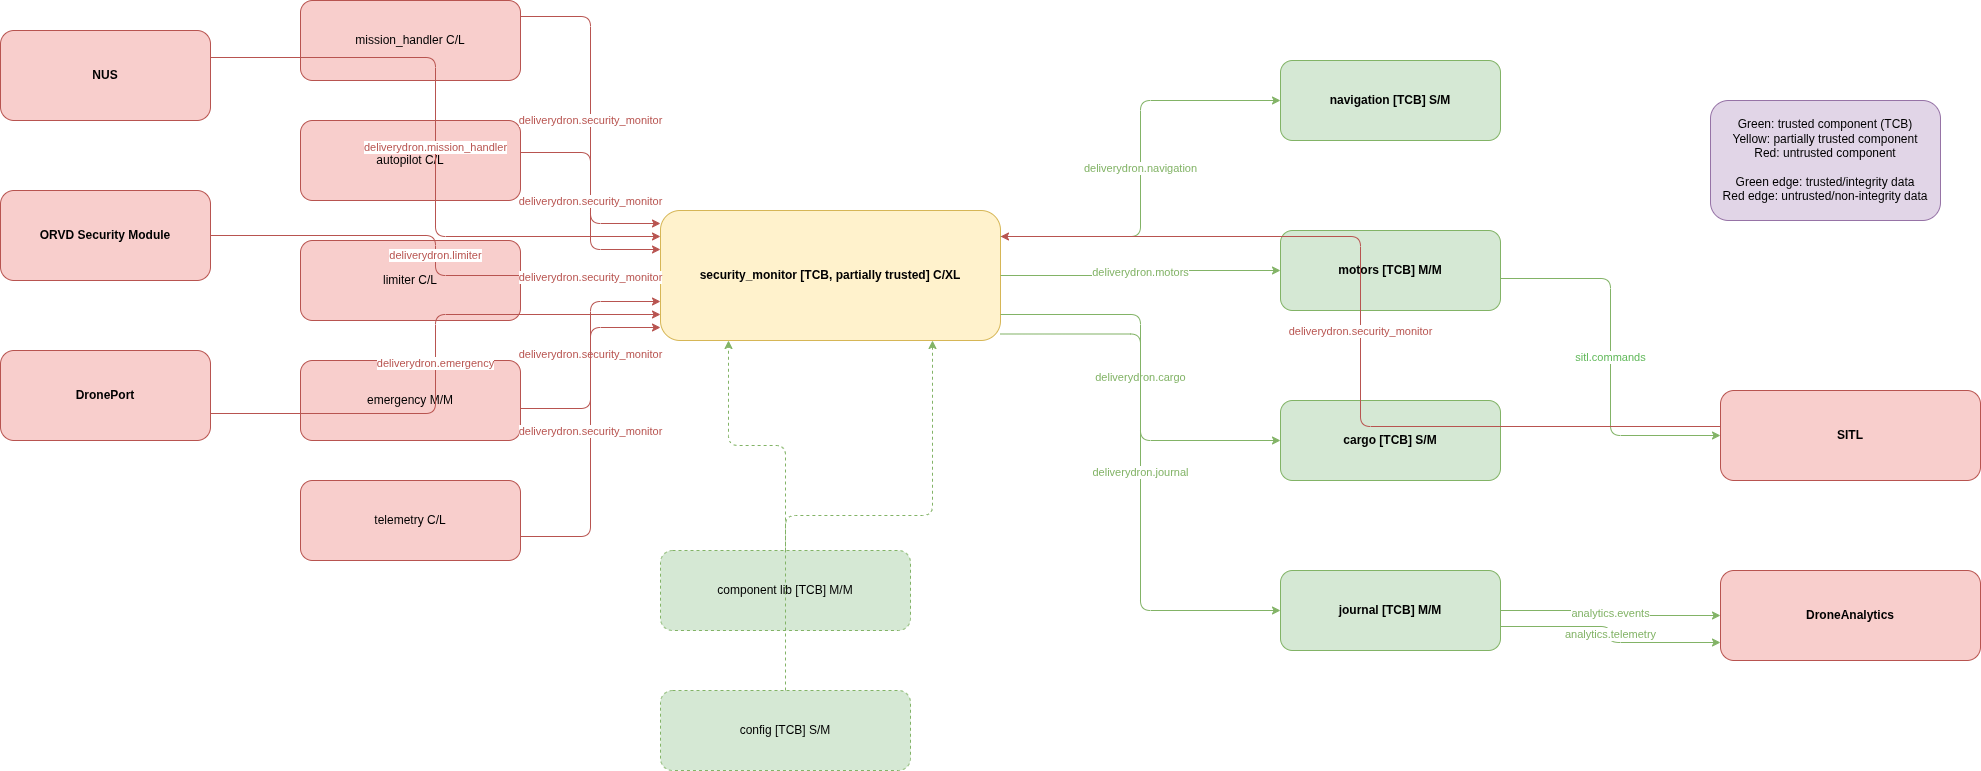

The diagram above was exported from draw.io. Its source (the exported page's mxGraphModel, read from the mxfile embedded in the PNG):
<mxGraphModel dx="266" dy="784" grid="1" gridSize="10" guides="1" tooltips="1" connect="1" arrows="1" fold="1" page="1" pageScale="1" pageWidth="2400" pageHeight="1600" math="0" shadow="0">
  <root>
    <mxCell id="0" />
    <mxCell id="1" parent="0" />
    <mxCell id="2" parent="1" style="rounded=1;whiteSpace=wrap;html=1;fillColor=#f8cecc;strokeColor=#b85450;fontStyle=1;" value="NUS" vertex="1">
      <mxGeometry height="90" width="210" x="40" y="100" as="geometry" />
    </mxCell>
    <mxCell id="3" parent="1" style="rounded=1;whiteSpace=wrap;html=1;fillColor=#f8cecc;strokeColor=#b85450;fontStyle=1;" value="ORVD Security Module" vertex="1">
      <mxGeometry height="90" width="210" x="40" y="260" as="geometry" />
    </mxCell>
    <mxCell id="4" parent="1" style="rounded=1;whiteSpace=wrap;html=1;fillColor=#f8cecc;strokeColor=#b85450;fontStyle=1;" value="DronePort" vertex="1">
      <mxGeometry height="90" width="210" x="40" y="420" as="geometry" />
    </mxCell>
    <mxCell id="6" parent="1" style="rounded=1;whiteSpace=wrap;html=1;fillColor=#f8cecc;strokeColor=#b85450;" value="mission_handler C/L" vertex="1">
      <mxGeometry height="80" width="220" x="340" y="70" as="geometry" />
    </mxCell>
    <mxCell id="7" parent="1" style="rounded=1;whiteSpace=wrap;html=1;fillColor=#f8cecc;strokeColor=#b85450;" value="autopilot C/L" vertex="1">
      <mxGeometry height="80" width="220" x="340" y="190" as="geometry" />
    </mxCell>
    <mxCell id="8" parent="1" style="rounded=1;whiteSpace=wrap;html=1;fillColor=#f8cecc;strokeColor=#b85450;" value="limiter C/L" vertex="1">
      <mxGeometry height="80" width="220" x="340" y="310" as="geometry" />
    </mxCell>
    <mxCell id="9" parent="1" style="rounded=1;whiteSpace=wrap;html=1;fillColor=#f8cecc;strokeColor=#b85450;" value="emergency M/M" vertex="1">
      <mxGeometry height="80" width="220" x="340" y="430" as="geometry" />
    </mxCell>
    <mxCell id="10" parent="1" style="rounded=1;whiteSpace=wrap;html=1;fillColor=#f8cecc;strokeColor=#b85450;" value="telemetry C/L" vertex="1">
      <mxGeometry height="80" width="220" x="340" y="550" as="geometry" />
    </mxCell>
    <mxCell id="5" parent="1" style="rounded=1;whiteSpace=wrap;html=1;fillColor=#fff2cc;strokeColor=#d6b656;fontStyle=1;" value="security_monitor [TCB, partially trusted] C/XL" vertex="1">
      <mxGeometry height="130" width="340" x="700" y="280" as="geometry" />
    </mxCell>
    <mxCell id="11" parent="1" style="rounded=1;whiteSpace=wrap;html=1;fillColor=#d5e8d4;strokeColor=#82b366;fontStyle=1;" value="navigation [TCB] S/M" vertex="1">
      <mxGeometry height="80" width="220" x="1320" y="130" as="geometry" />
    </mxCell>
    <mxCell id="12" parent="1" style="rounded=1;whiteSpace=wrap;html=1;fillColor=#d5e8d4;strokeColor=#82b366;fontStyle=1;" value="motors [TCB] M/M" vertex="1">
      <mxGeometry height="80" width="220" x="1320" y="300" as="geometry" />
    </mxCell>
    <mxCell id="13" parent="1" style="rounded=1;whiteSpace=wrap;html=1;fillColor=#d5e8d4;strokeColor=#82b366;fontStyle=1;" value="cargo [TCB] S/M" vertex="1">
      <mxGeometry height="80" width="220" x="1320" y="470" as="geometry" />
    </mxCell>
    <mxCell id="14" parent="1" style="rounded=1;whiteSpace=wrap;html=1;fillColor=#d5e8d4;strokeColor=#82b366;fontStyle=1;" value="journal [TCB] M/M" vertex="1">
      <mxGeometry height="80" width="220" x="1320" y="640" as="geometry" />
    </mxCell>
    <mxCell id="15" parent="1" style="rounded=1;whiteSpace=wrap;html=1;fillColor=#d5e8d4;strokeColor=#82b366;dashed=1;" value="component lib [TCB] M/M" vertex="1">
      <mxGeometry height="80" width="250" x="700" y="620" as="geometry" />
    </mxCell>
    <mxCell id="16" parent="1" style="rounded=1;whiteSpace=wrap;html=1;fillColor=#d5e8d4;strokeColor=#82b366;dashed=1;" value="config [TCB] S/M" vertex="1">
      <mxGeometry height="80" width="250" x="700" y="760" as="geometry" />
    </mxCell>
    <mxCell id="17" parent="1" style="rounded=1;whiteSpace=wrap;html=1;fillColor=#f8cecc;strokeColor=#b85450;fontStyle=1;" value="DroneAnalytics" vertex="1">
      <mxGeometry height="90" width="260" x="1760" y="640" as="geometry" />
    </mxCell>
    <mxCell id="18" edge="1" parent="1" source="2" style="edgeStyle=orthogonalEdgeStyle;rounded=1;html=1;strokeColor=#b85450;fontColor=#b85450;endArrow=classic;exitX=1;exitY=0.3;entryX=0;entryY=0.2;" target="5" value="deliverydron.mission_handler">
      <mxGeometry relative="1" as="geometry" />
    </mxCell>
    <mxCell id="19" edge="1" parent="1" source="3" style="edgeStyle=orthogonalEdgeStyle;rounded=1;html=1;strokeColor=#b85450;fontColor=#b85450;endArrow=classic;exitX=1;exitY=0.5;entryX=0;entryY=0.5;" target="5" value="deliverydron.limiter">
      <mxGeometry relative="1" as="geometry" />
    </mxCell>
    <mxCell id="20" edge="1" parent="1" source="4" style="edgeStyle=orthogonalEdgeStyle;rounded=1;html=1;strokeColor=#b85450;fontColor=#b85450;endArrow=classic;exitX=1;exitY=0.7;entryX=0;entryY=0.8;" target="5" value="deliverydron.emergency">
      <mxGeometry relative="1" as="geometry" />
    </mxCell>
    <mxCell id="21" edge="1" parent="1" source="6" style="edgeStyle=orthogonalEdgeStyle;rounded=1;html=1;strokeColor=#b85450;fontColor=#b85450;endArrow=classic;exitX=1;exitY=0.2;entryX=0;entryY=0.1;" target="5" value="deliverydron.security_monitor">
      <mxGeometry relative="1" as="geometry" />
    </mxCell>
    <mxCell id="22" edge="1" parent="1" source="7" style="edgeStyle=orthogonalEdgeStyle;rounded=1;html=1;strokeColor=#b85450;fontColor=#b85450;endArrow=classic;exitX=1;exitY=0.4;entryX=0;entryY=0.3;" target="5" value="deliverydron.security_monitor">
      <mxGeometry relative="1" as="geometry" />
    </mxCell>
    <mxCell id="23" edge="1" parent="1" source="8" style="edgeStyle=orthogonalEdgeStyle;rounded=1;html=1;strokeColor=#b85450;fontColor=#b85450;endArrow=classic;exitX=1;exitY=0.5;entryX=0;entryY=0.5;" target="5" value="deliverydron.security_monitor">
      <mxGeometry relative="1" as="geometry" />
    </mxCell>
    <mxCell id="24" edge="1" parent="1" source="9" style="edgeStyle=orthogonalEdgeStyle;rounded=1;html=1;strokeColor=#b85450;fontColor=#b85450;endArrow=classic;exitX=1;exitY=0.6;entryX=0;entryY=0.7;" target="5" value="deliverydron.security_monitor">
      <mxGeometry relative="1" as="geometry" />
    </mxCell>
    <mxCell id="25" edge="1" parent="1" source="10" style="edgeStyle=orthogonalEdgeStyle;rounded=1;html=1;strokeColor=#b85450;fontColor=#b85450;endArrow=classic;exitX=1;exitY=0.7;entryX=0;entryY=0.9;" target="5" value="deliverydron.security_monitor">
      <mxGeometry relative="1" as="geometry" />
    </mxCell>
    <mxCell id="26" edge="1" parent="1" source="5" style="edgeStyle=orthogonalEdgeStyle;rounded=1;html=1;strokeColor=#82b366;fontColor=#82b366;endArrow=classic;exitX=1;exitY=0.2;entryX=0;entryY=0.5;" target="11" value="deliverydron.navigation">
      <mxGeometry relative="1" as="geometry" />
    </mxCell>
    <mxCell id="27" edge="1" parent="1" source="5" style="edgeStyle=orthogonalEdgeStyle;rounded=1;html=1;strokeColor=#82b366;fontColor=#82b366;endArrow=classic;exitX=1;exitY=0.5;entryX=0;entryY=0.5;" target="12" value="deliverydron.motors">
      <mxGeometry relative="1" as="geometry" />
    </mxCell>
    <mxCell id="28" edge="1" parent="1" source="5" style="edgeStyle=orthogonalEdgeStyle;rounded=1;html=1;strokeColor=#82b366;fontColor=#82b366;endArrow=classic;exitX=1;exitY=0.8;entryX=0;entryY=0.5;" target="13" value="deliverydron.cargo">
      <mxGeometry relative="1" as="geometry" />
    </mxCell>
    <mxCell id="29" edge="1" parent="1" source="5" style="edgeStyle=orthogonalEdgeStyle;rounded=1;html=1;strokeColor=#82b366;fontColor=#82b366;endArrow=classic;exitX=1;exitY=0.95;entryX=0;entryY=0.5;" target="14" value="deliverydron.journal">
      <mxGeometry relative="1" as="geometry" />
    </mxCell>
    <mxCell id="30" edge="1" parent="1" source="14" style="edgeStyle=orthogonalEdgeStyle;rounded=1;html=1;strokeColor=#82b366;fontColor=#82b366;endArrow=classic;exitX=1;exitY=0.5;entryX=0;entryY=0.5;" target="17" value="analytics.events">
      <mxGeometry relative="1" as="geometry" />
    </mxCell>
    <mxCell id="31" edge="1" parent="1" source="14" style="edgeStyle=orthogonalEdgeStyle;rounded=1;html=1;strokeColor=#82b366;fontColor=#82b366;endArrow=classic;exitX=1;exitY=0.7;entryX=0;entryY=0.8;" target="17" value="analytics.telemetry">
      <mxGeometry relative="1" as="geometry" />
    </mxCell>
    <mxCell id="32" edge="1" parent="1" source="15" style="edgeStyle=orthogonalEdgeStyle;rounded=1;html=1;strokeColor=#82b366;fontColor=#82b366;dashed=1;endArrow=classic;exitX=0.5;exitY=0;entryX=0.2;entryY=1;" target="5" value="">
      <mxGeometry relative="1" as="geometry" />
    </mxCell>
    <mxCell id="33" edge="1" parent="1" source="16" style="edgeStyle=orthogonalEdgeStyle;rounded=1;html=1;strokeColor=#82b366;fontColor=#82b366;dashed=1;endArrow=classic;exitX=0.5;exitY=0;entryX=0.8;entryY=1;" target="5" value="">
      <mxGeometry relative="1" as="geometry" />
    </mxCell>
    <mxCell id="34" parent="1" style="rounded=1;whiteSpace=wrap;html=1;fillColor=#e1d5e7;strokeColor=#9673a6;" value="Green: trusted component (TCB)&lt;div&gt;Yellow: partially trusted component&lt;/div&gt;&lt;div&gt;Red: untrusted component&lt;/div&gt;&lt;div&gt;&lt;br&gt;&lt;/div&gt;&lt;div&gt;Green edge: trusted/integrity data&lt;/div&gt;&lt;div&gt;Red edge: untrusted/non-integrity data&lt;/div&gt;" vertex="1">
      <mxGeometry height="120" width="230" x="1750" y="170" as="geometry" />
    </mxCell>
    <mxCell id="35" parent="1" style="rounded=1;whiteSpace=wrap;html=1;fillColor=#f8cecc;strokeColor=#b85450;fontStyle=1;" value="SITL" vertex="1">
      <mxGeometry height="90" width="260" x="1760" y="460" as="geometry" />
    </mxCell>
    <mxCell id="36" edge="1" parent="1" source="12" style="edgeStyle=orthogonalEdgeStyle;rounded=1;html=1;strokeColor=#82b366;fontColor=#60B859;endArrow=classic;exitX=1;exitY=0.6;entryX=0;entryY=0.5;fillColor=#d5e8d4;" target="35" value="sitl.commands">
      <mxGeometry relative="1" as="geometry" />
    </mxCell>
    <mxCell id="37" edge="1" parent="1" source="35" style="edgeStyle=orthogonalEdgeStyle;rounded=1;html=1;strokeColor=#b85450;fontColor=#b85450;endArrow=classic;exitX=0;exitY=0.4;entryX=1;entryY=0.2;" target="5" value="deliverydron.security_monitor">
      <mxGeometry relative="1" as="geometry" />
    </mxCell>
  </root>
</mxGraphModel>